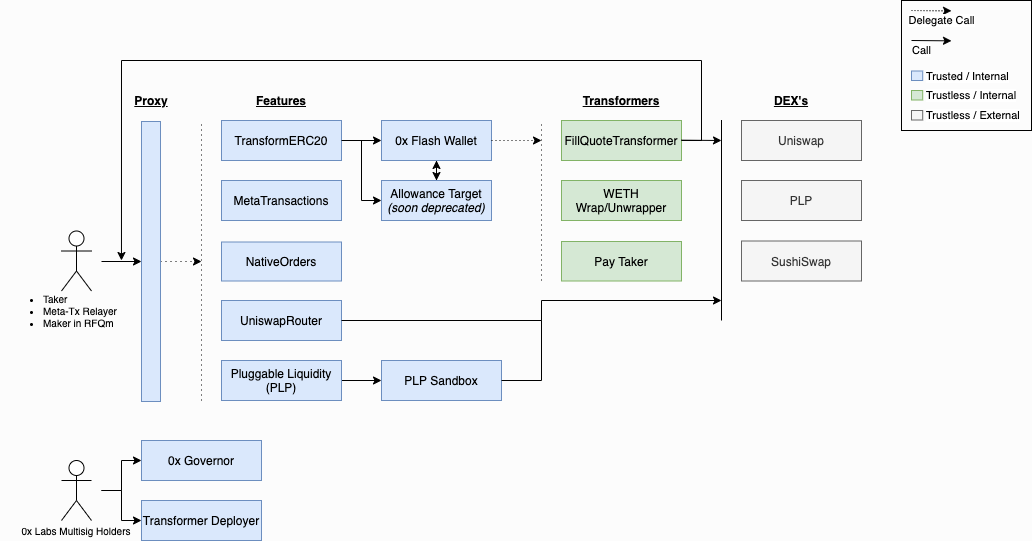

The diagram above was exported from draw.io. Its source (the exported page's mxGraphModel, read from the mxfile embedded in the PNG):
<mxGraphModel dx="1142" dy="1100" grid="1" gridSize="10" guides="1" tooltips="1" connect="1" arrows="1" fold="1" page="0" pageScale="1" pageWidth="850" pageHeight="1100" background="#fcfcfc" math="0" shadow="0">
  <root>
    <mxCell id="0" />
    <mxCell id="1" parent="0" />
    <mxCell id="2" value="" style="edgeStyle=none;rounded=0;orthogonalLoop=1;jettySize=auto;html=1;dashed=1;dashPattern=1 4;startArrow=none;startFill=0;endArrow=classic;endFill=1;" edge="1" source="3" parent="1">
      <mxGeometry relative="1" as="geometry">
        <mxPoint x="500" y="461" as="targetPoint" />
      </mxGeometry>
    </mxCell>
    <mxCell id="3" value="" style="rounded=0;whiteSpace=wrap;html=1;fillColor=#dae8fc;strokeColor=#6c8ebf;" vertex="1" parent="1">
      <mxGeometry x="440" y="321" width="19" height="280" as="geometry" />
    </mxCell>
    <mxCell id="4" value="" style="shape=umlActor;verticalLabelPosition=bottom;verticalAlign=top;html=1;outlineConnect=0;align=left;" vertex="1" parent="1">
      <mxGeometry x="360" y="430.5" width="30" height="60" as="geometry" />
    </mxCell>
    <mxCell id="5" value="" style="endArrow=classic;html=1;entryX=0;entryY=0.5;entryDx=0;entryDy=0;" edge="1" target="3" parent="1">
      <mxGeometry width="50" height="50" relative="1" as="geometry">
        <mxPoint x="400" y="461" as="sourcePoint" />
        <mxPoint x="797" y="553" as="targetPoint" />
      </mxGeometry>
    </mxCell>
    <mxCell id="6" value="TransformERC20" style="rounded=0;whiteSpace=wrap;html=1;fillColor=#dae8fc;strokeColor=#6c8ebf;" vertex="1" parent="1">
      <mxGeometry x="520" y="320" width="120" height="40" as="geometry" />
    </mxCell>
    <mxCell id="7" value="MetaTransactions" style="rounded=0;whiteSpace=wrap;html=1;fillColor=#dae8fc;strokeColor=#6c8ebf;" vertex="1" parent="1">
      <mxGeometry x="520" y="380" width="120" height="40" as="geometry" />
    </mxCell>
    <mxCell id="8" value="NativeOrders" style="rounded=0;whiteSpace=wrap;html=1;fillColor=#dae8fc;strokeColor=#6c8ebf;" vertex="1" parent="1">
      <mxGeometry x="520" y="441.5" width="120" height="39" as="geometry" />
    </mxCell>
    <mxCell id="9" value="Features" style="text;html=1;strokeColor=none;fillColor=none;align=center;verticalAlign=middle;whiteSpace=wrap;rounded=0;fontStyle=5" vertex="1" parent="1">
      <mxGeometry x="560" y="290" width="40" height="20" as="geometry" />
    </mxCell>
    <mxCell id="10" value="UniswapRouter" style="rounded=0;whiteSpace=wrap;html=1;fillColor=#dae8fc;strokeColor=#6c8ebf;" vertex="1" parent="1">
      <mxGeometry x="520" y="500" width="120" height="40" as="geometry" />
    </mxCell>
    <mxCell id="11" value="FillQuoteTransformer" style="rounded=0;whiteSpace=wrap;html=1;fillColor=#d5e8d4;strokeColor=#82b366;" vertex="1" parent="1">
      <mxGeometry x="860" y="320" width="120" height="40" as="geometry" />
    </mxCell>
    <mxCell id="12" value="Transformers" style="text;html=1;strokeColor=none;fillColor=none;align=center;verticalAlign=middle;whiteSpace=wrap;rounded=0;fontStyle=5" vertex="1" parent="1">
      <mxGeometry x="900" y="290" width="40" height="20" as="geometry" />
    </mxCell>
    <mxCell id="13" value="" style="edgeStyle=orthogonalEdgeStyle;rounded=0;orthogonalLoop=1;jettySize=auto;html=1;startArrow=classic;startFill=1;endArrow=classic;endFill=1;" edge="1" source="14" target="35" parent="1">
      <mxGeometry relative="1" as="geometry" />
    </mxCell>
    <mxCell id="14" value="0x Flash Wallet" style="rounded=0;whiteSpace=wrap;html=1;fillColor=#dae8fc;strokeColor=#6c8ebf;" vertex="1" parent="1">
      <mxGeometry x="680" y="320" width="110" height="40" as="geometry" />
    </mxCell>
    <mxCell id="15" value="WETH Wrap/Unwrapper" style="rounded=0;whiteSpace=wrap;html=1;fillColor=#d5e8d4;strokeColor=#82b366;" vertex="1" parent="1">
      <mxGeometry x="860" y="380" width="120" height="40" as="geometry" />
    </mxCell>
    <mxCell id="16" value="Uniswap" style="rounded=0;whiteSpace=wrap;html=1;fillColor=#f5f5f5;strokeColor=#666666;fontColor=#333333;" vertex="1" parent="1">
      <mxGeometry x="1040" y="320" width="120" height="40" as="geometry" />
    </mxCell>
    <mxCell id="17" value="PLP" style="rounded=0;whiteSpace=wrap;html=1;fillColor=#f5f5f5;strokeColor=#666666;fontColor=#333333;" vertex="1" parent="1">
      <mxGeometry x="1040" y="380" width="120" height="40" as="geometry" />
    </mxCell>
    <mxCell id="18" value="DEX's" style="text;html=1;strokeColor=none;fillColor=none;align=center;verticalAlign=middle;whiteSpace=wrap;rounded=0;fontStyle=5" vertex="1" parent="1">
      <mxGeometry x="1070" y="290" width="40" height="20" as="geometry" />
    </mxCell>
    <mxCell id="19" value="Pay Taker" style="rounded=0;whiteSpace=wrap;html=1;fillColor=#d5e8d4;strokeColor=#82b366;" vertex="1" parent="1">
      <mxGeometry x="860" y="441" width="120" height="39.5" as="geometry" />
    </mxCell>
    <mxCell id="20" value="SushiSwap" style="rounded=0;whiteSpace=wrap;html=1;fillColor=#f5f5f5;strokeColor=#666666;fontColor=#333333;" vertex="1" parent="1">
      <mxGeometry x="1040" y="440.5" width="120" height="40" as="geometry" />
    </mxCell>
    <mxCell id="21" value="Proxy" style="text;html=1;strokeColor=none;fillColor=none;align=center;verticalAlign=middle;whiteSpace=wrap;rounded=0;fontStyle=5" vertex="1" parent="1">
      <mxGeometry x="429.5" y="290" width="40" height="20" as="geometry" />
    </mxCell>
    <mxCell id="22" value="" style="endArrow=classic;dashed=1;html=1;dashPattern=1 3;strokeWidth=1;endFill=1;exitX=1;exitY=0.5;exitDx=0;exitDy=0;" edge="1" source="14" parent="1">
      <mxGeometry width="50" height="50" relative="1" as="geometry">
        <mxPoint x="830" y="429" as="sourcePoint" />
        <mxPoint x="840" y="340" as="targetPoint" />
      </mxGeometry>
    </mxCell>
    <mxCell id="23" value="" style="endArrow=classic;html=1;strokeWidth=1;endFill=1;" edge="1" parent="1">
      <mxGeometry width="50" height="50" relative="1" as="geometry">
        <mxPoint x="980" y="339.6600000000001" as="sourcePoint" />
        <mxPoint x="1020" y="340" as="targetPoint" />
      </mxGeometry>
    </mxCell>
    <mxCell id="24" value="" style="endArrow=none;html=1;strokeWidth=1;edgeStyle=orthogonalEdgeStyle;startArrow=classic;startFill=1;rounded=0;entryX=1;entryY=0.5;entryDx=0;entryDy=0;" edge="1" target="11" parent="1">
      <mxGeometry width="50" height="50" relative="1" as="geometry">
        <mxPoint x="419.97" y="460" as="sourcePoint" />
        <mxPoint x="1000" y="340" as="targetPoint" />
        <Array as="points">
          <mxPoint x="420" y="260" />
          <mxPoint x="1000" y="260" />
          <mxPoint x="1000" y="340" />
        </Array>
      </mxGeometry>
    </mxCell>
    <mxCell id="25" value="" style="endArrow=classic;html=1;strokeWidth=1;entryX=0;entryY=0.5;entryDx=0;entryDy=0;rounded=0;exitX=1;exitY=0.5;exitDx=0;exitDy=0;" edge="1" source="6" target="14" parent="1">
      <mxGeometry width="50" height="50" relative="1" as="geometry">
        <mxPoint x="640" y="560" as="sourcePoint" />
        <mxPoint x="690" y="510" as="targetPoint" />
      </mxGeometry>
    </mxCell>
    <mxCell id="26" value="" style="edgeStyle=orthogonalEdgeStyle;rounded=0;orthogonalLoop=1;jettySize=auto;html=1;startArrow=none;startFill=0;endArrow=classic;endFill=1;" edge="1" source="27" target="28" parent="1">
      <mxGeometry relative="1" as="geometry" />
    </mxCell>
    <mxCell id="27" value="Pluggable Liquidity&lt;br&gt;(PLP)" style="rounded=0;whiteSpace=wrap;html=1;fillColor=#dae8fc;strokeColor=#6c8ebf;" vertex="1" parent="1">
      <mxGeometry x="520" y="560" width="120" height="40" as="geometry" />
    </mxCell>
    <mxCell id="28" value="PLP Sandbox" style="rounded=0;whiteSpace=wrap;html=1;fillColor=#dae8fc;strokeColor=#6c8ebf;" vertex="1" parent="1">
      <mxGeometry x="680" y="560" width="120" height="40" as="geometry" />
    </mxCell>
    <mxCell id="29" value="" style="endArrow=none;html=1;exitX=1;exitY=0.5;exitDx=0;exitDy=0;edgeStyle=orthogonalEdgeStyle;endFill=0;rounded=0;" edge="1" source="28" parent="1">
      <mxGeometry width="50" height="50" relative="1" as="geometry">
        <mxPoint x="650" y="680" as="sourcePoint" />
        <mxPoint x="830" y="520" as="targetPoint" />
        <Array as="points">
          <mxPoint x="840" y="580" />
          <mxPoint x="840" y="520" />
        </Array>
      </mxGeometry>
    </mxCell>
    <mxCell id="30" value="" style="endArrow=none;html=1;startArrow=none;startFill=0;" edge="1" parent="1">
      <mxGeometry width="50" height="50" relative="1" as="geometry">
        <mxPoint x="1020" y="520" as="sourcePoint" />
        <mxPoint x="1020" y="319.5" as="targetPoint" />
      </mxGeometry>
    </mxCell>
    <mxCell id="31" value="" style="endArrow=none;html=1;startArrow=none;startFill=0;dashed=1;dashPattern=1 4;" edge="1" parent="1">
      <mxGeometry width="50" height="50" relative="1" as="geometry">
        <mxPoint x="840" y="480" as="sourcePoint" />
        <mxPoint x="840" y="320" as="targetPoint" />
      </mxGeometry>
    </mxCell>
    <mxCell id="32" value="" style="endArrow=none;html=1;startArrow=none;startFill=0;dashed=1;dashPattern=1 4;" edge="1" parent="1">
      <mxGeometry width="50" height="50" relative="1" as="geometry">
        <mxPoint x="500" y="600" as="sourcePoint" />
        <mxPoint x="500" y="320" as="targetPoint" />
      </mxGeometry>
    </mxCell>
    <mxCell id="33" value="" style="endArrow=classic;html=1;edgeStyle=orthogonalEdgeStyle;rounded=0;exitX=1;exitY=0.5;exitDx=0;exitDy=0;" edge="1" source="10" parent="1">
      <mxGeometry width="50" height="50" relative="1" as="geometry">
        <mxPoint x="720" y="530" as="sourcePoint" />
        <mxPoint x="1020" y="500" as="targetPoint" />
        <Array as="points">
          <mxPoint x="840" y="520" />
          <mxPoint x="840" y="500" />
        </Array>
      </mxGeometry>
    </mxCell>
    <mxCell id="34" value="" style="edgeStyle=orthogonalEdgeStyle;rounded=0;orthogonalLoop=1;jettySize=auto;html=1;startArrow=classic;startFill=1;endArrow=none;endFill=0;" edge="1" source="35" parent="1">
      <mxGeometry relative="1" as="geometry">
        <mxPoint x="660" y="340" as="targetPoint" />
      </mxGeometry>
    </mxCell>
    <mxCell id="35" value="Allowance Target&lt;br&gt;&lt;i&gt;(soon deprecated)&lt;/i&gt;" style="rounded=0;whiteSpace=wrap;html=1;fillColor=#dae8fc;strokeColor=#6c8ebf;" vertex="1" parent="1">
      <mxGeometry x="680" y="380" width="110" height="40" as="geometry" />
    </mxCell>
    <mxCell id="36" value="&lt;ul style=&quot;font-size: 10px;&quot;&gt;&lt;li&gt;Taker&lt;/li&gt;&lt;li&gt;Meta-Tx Relayer&lt;/li&gt;&lt;li&gt;Maker in RFQm&lt;/li&gt;&lt;/ul&gt;" style="text;html=1;strokeColor=none;fillColor=none;align=left;verticalAlign=middle;whiteSpace=wrap;rounded=0;" vertex="1" parent="1">
      <mxGeometry x="299.5" y="500" width="130" height="20" as="geometry" />
    </mxCell>
    <mxCell id="37" value="" style="rounded=0;whiteSpace=wrap;html=1;strokeColor=#000000;align=left;fillColor=none;" vertex="1" parent="1">
      <mxGeometry x="1200" y="200" width="130" height="130" as="geometry" />
    </mxCell>
    <mxCell id="38" value="" style="endArrow=classic;html=1;strokeWidth=1;endFill=1;" edge="1" parent="1">
      <mxGeometry width="50" height="50" relative="1" as="geometry">
        <mxPoint x="1210" y="240" as="sourcePoint" />
        <mxPoint x="1250" y="240.33999999999992" as="targetPoint" />
      </mxGeometry>
    </mxCell>
    <mxCell id="39" value="Call" style="edgeLabel;html=1;align=center;verticalAlign=middle;resizable=0;points=[];" vertex="1" connectable="0" parent="38">
      <mxGeometry x="0.0188" relative="1" as="geometry">
        <mxPoint x="-10.69" y="9.82" as="offset" />
      </mxGeometry>
    </mxCell>
    <mxCell id="40" value="" style="endArrow=classic;html=1;strokeWidth=1;endFill=1;dashed=1;dashPattern=1 2;" edge="1" parent="1">
      <mxGeometry width="50" height="50" relative="1" as="geometry">
        <mxPoint x="1210" y="210" as="sourcePoint" />
        <mxPoint x="1250" y="210.33999999999992" as="targetPoint" />
      </mxGeometry>
    </mxCell>
    <mxCell id="41" value="Delegate Call" style="edgeLabel;html=1;align=center;verticalAlign=middle;resizable=0;points=[];" vertex="1" connectable="0" parent="40">
      <mxGeometry x="0.0188" relative="1" as="geometry">
        <mxPoint x="9.31" y="9.82" as="offset" />
      </mxGeometry>
    </mxCell>
    <mxCell id="42" value="" style="rounded=0;whiteSpace=wrap;html=1;fillColor=#dae8fc;strokeColor=#6c8ebf;" vertex="1" parent="1">
      <mxGeometry x="1210" y="270.5" width="11.21" height="9.5" as="geometry" />
    </mxCell>
    <mxCell id="43" value="Trusted / Internal" style="edgeLabel;html=1;align=left;verticalAlign=middle;resizable=0;points=[];" vertex="1" connectable="0" parent="1">
      <mxGeometry x="1221.214377016803" y="275.2539472046428" as="geometry">
        <mxPoint x="2" as="offset" />
      </mxGeometry>
    </mxCell>
    <mxCell id="44" value="" style="rounded=0;whiteSpace=wrap;html=1;fillColor=#d5e8d4;strokeColor=#82b366;" vertex="1" parent="1">
      <mxGeometry x="1210" y="290" width="11.21" height="9.5" as="geometry" />
    </mxCell>
    <mxCell id="45" value="Trustless / Internal" style="edgeLabel;html=1;align=left;verticalAlign=middle;resizable=0;points=[];" vertex="1" connectable="0" parent="1">
      <mxGeometry x="1221.214377016803" y="294.7539472046428" as="geometry">
        <mxPoint x="2" as="offset" />
      </mxGeometry>
    </mxCell>
    <mxCell id="46" value="" style="rounded=0;whiteSpace=wrap;html=1;fillColor=#f5f5f5;strokeColor=#666666;fontColor=#333333;" vertex="1" parent="1">
      <mxGeometry x="1210" y="310" width="11.21" height="9.5" as="geometry" />
    </mxCell>
    <mxCell id="47" value="Trustless / External" style="edgeLabel;html=1;align=left;verticalAlign=middle;resizable=0;points=[];" vertex="1" connectable="0" parent="1">
      <mxGeometry x="1221.214377016803" y="314.7539472046428" as="geometry">
        <mxPoint x="2" as="offset" />
      </mxGeometry>
    </mxCell>
    <mxCell id="48" value="0x Governor" style="rounded=0;whiteSpace=wrap;html=1;fillColor=#dae8fc;strokeColor=#6c8ebf;" vertex="1" parent="1">
      <mxGeometry x="440" y="640" width="120" height="40" as="geometry" />
    </mxCell>
    <mxCell id="49" value="Transformer Deployer" style="rounded=0;whiteSpace=wrap;html=1;fillColor=#dae8fc;strokeColor=#6c8ebf;" vertex="1" parent="1">
      <mxGeometry x="440" y="700" width="120" height="40" as="geometry" />
    </mxCell>
    <mxCell id="50" value="" style="shape=umlActor;verticalLabelPosition=bottom;verticalAlign=top;html=1;outlineConnect=0;align=left;" vertex="1" parent="1">
      <mxGeometry x="360" y="660" width="30" height="60" as="geometry" />
    </mxCell>
    <mxCell id="51" value="&lt;div&gt;&lt;span style=&quot;font-size: 10px&quot;&gt;0x Labs Multisig Holders&lt;/span&gt;&lt;/div&gt;" style="text;html=1;strokeColor=none;fillColor=none;align=center;verticalAlign=middle;whiteSpace=wrap;rounded=0;" vertex="1" parent="1">
      <mxGeometry x="310" y="720" width="130" height="20" as="geometry" />
    </mxCell>
    <mxCell id="52" value="" style="endArrow=classic;html=1;entryX=0;entryY=0.5;entryDx=0;entryDy=0;edgeStyle=orthogonalEdgeStyle;rounded=0;" edge="1" target="48" parent="1">
      <mxGeometry width="50" height="50" relative="1" as="geometry">
        <mxPoint x="400" y="690" as="sourcePoint" />
        <mxPoint x="800" y="590" as="targetPoint" />
      </mxGeometry>
    </mxCell>
    <mxCell id="53" value="" style="endArrow=classic;html=1;entryX=0;entryY=0.5;entryDx=0;entryDy=0;edgeStyle=orthogonalEdgeStyle;rounded=0;" edge="1" target="49" parent="1">
      <mxGeometry width="50" height="50" relative="1" as="geometry">
        <mxPoint x="400" y="690" as="sourcePoint" />
        <mxPoint x="800" y="580" as="targetPoint" />
      </mxGeometry>
    </mxCell>
  </root>
</mxGraphModel>